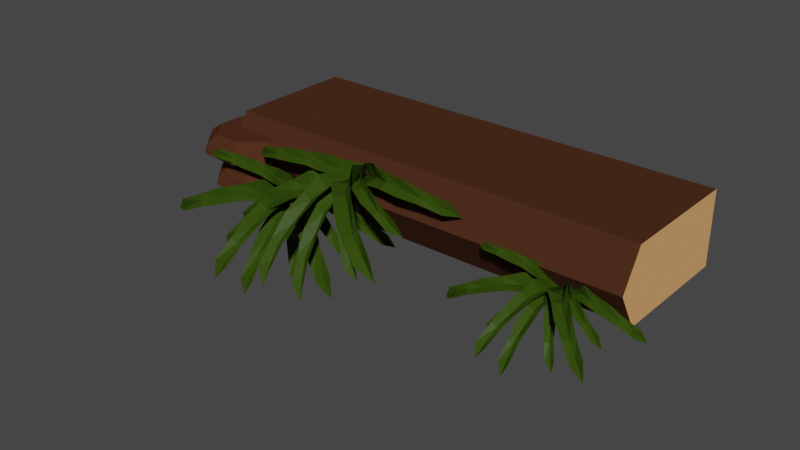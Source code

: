 # Source: Platform5.blend  (saved by Blender 2.90.8; exported with 4.5.12 LTS)
import bpy
from mathutils import Matrix  # noqa: F401  (used for matrix-valued properties, if any)

bpy.ops.wm.read_factory_settings(use_empty=True)
scene = bpy.context.scene
scene.name = 'Scene'

# ---- collections
col_foreground = bpy.data.collections.new('Foreground'); scene.collection.children.link(col_foreground)

# ---- materials (node trees are filled in below, after node groups)
mat_holz = bpy.data.materials.new('Holz')
mat_holz.use_transparent_shadow = False
mat_holz_innen = bpy.data.materials.new('Holz_innen')
mat_holz_innen.use_transparent_shadow = False
mat_blatt = bpy.data.materials.new('Blatt')
mat_blatt.use_transparent_shadow = False
mat_pilz_1 = bpy.data.materials.new('Pilz_1')
mat_pilz_1.use_transparent_shadow = False
mat_pilz_2 = bpy.data.materials.new('Pilz_2')
mat_pilz_2.use_transparent_shadow = False

# ---- material node trees
mat_holz.use_nodes = True; mat_holz.node_tree.nodes.clear()
_N = mat_holz.node_tree.nodes; _L = mat_holz.node_tree.links
n0 = _N.new('ShaderNodeBsdfPrincipled'); n0.name = 'Principled BSDF'; n0.location = (10, 300)
n0.distribution = 'GGX'
n0.subsurface_method = 'BURLEY'
n0.inputs[0].default_value = (0.06681, 0.02622, 0.0128, 1.0)
n0.inputs[3].default_value = 1.45
n0.inputs[13].default_value = 0.0
n0.inputs[27].default_value = (0.0, 0.0, 0.0, 1.0)
n0.inputs[28].default_value = 1.0
n1 = _N.new('ShaderNodeOutputMaterial'); n1.name = 'Material Output'; n1.location = (300, 300)
_L.new(n0.outputs[0], n1.inputs[0])
n1.is_active_output = True
mat_holz_innen.use_nodes = True; mat_holz_innen.node_tree.nodes.clear()
_N = mat_holz_innen.node_tree.nodes; _L = mat_holz_innen.node_tree.links
n0 = _N.new('ShaderNodeBsdfPrincipled'); n0.name = 'Principled BSDF'; n0.location = (10, 300)
n0.distribution = 'GGX'
n0.subsurface_method = 'BURLEY'
n0.inputs[0].default_value = (0.8, 0.3947, 0.1615, 1.0)
n0.inputs[3].default_value = 1.45
n0.inputs[13].default_value = 0.0
n0.inputs[27].default_value = (0.0, 0.0, 0.0, 1.0)
n0.inputs[28].default_value = 1.0
n1 = _N.new('ShaderNodeOutputMaterial'); n1.name = 'Material Output'; n1.location = (300, 300)
_L.new(n0.outputs[0], n1.inputs[0])
n1.is_active_output = True
mat_blatt.use_nodes = True; mat_blatt.node_tree.nodes.clear()
_N = mat_blatt.node_tree.nodes; _L = mat_blatt.node_tree.links
n0 = _N.new('ShaderNodeBsdfPrincipled'); n0.name = 'Principled BSDF'; n0.location = (10, 300)
n0.distribution = 'GGX'
n0.subsurface_method = 'BURLEY'
n0.inputs[0].default_value = (0.0313, 0.06372, 0.00307, 1.0)
n0.inputs[3].default_value = 1.45
n0.inputs[13].default_value = 0.105
n0.inputs[27].default_value = (0.0, 0.0, 0.0, 1.0)
n0.inputs[28].default_value = 1.0
n1 = _N.new('ShaderNodeOutputMaterial'); n1.name = 'Material Output'; n1.location = (300, 300)
_L.new(n0.outputs[0], n1.inputs[0])
n1.is_active_output = True
mat_pilz_1.use_nodes = True; mat_pilz_1.node_tree.nodes.clear()
_N = mat_pilz_1.node_tree.nodes; _L = mat_pilz_1.node_tree.links
n0 = _N.new('ShaderNodeBsdfPrincipled'); n0.name = 'Principled BSDF'; n0.location = (10, 300)
n0.distribution = 'GGX'
n0.subsurface_method = 'BURLEY'
n0.inputs[0].default_value = (0.0716, 0.026, 0.01266, 1.0)
n0.inputs[3].default_value = 1.45
n0.inputs[13].default_value = 0.0
n0.inputs[27].default_value = (0.0, 0.0, 0.0, 1.0)
n0.inputs[28].default_value = 1.0
n1 = _N.new('ShaderNodeOutputMaterial'); n1.name = 'Material Output'; n1.location = (300, 300)
_L.new(n0.outputs[0], n1.inputs[0])
n1.is_active_output = True
mat_pilz_2.use_nodes = True; mat_pilz_2.node_tree.nodes.clear()
_N = mat_pilz_2.node_tree.nodes; _L = mat_pilz_2.node_tree.links
n0 = _N.new('ShaderNodeBsdfPrincipled'); n0.name = 'Principled BSDF'; n0.location = (10, 300)
n0.distribution = 'GGX'
n0.subsurface_method = 'BURLEY'
n0.inputs[0].default_value = (1.0, 0.7273, 0.4381, 1.0)
n0.inputs[3].default_value = 1.45
n0.inputs[13].default_value = 0.0
n0.inputs[27].default_value = (0.0, 0.0, 0.0, 1.0)
n0.inputs[28].default_value = 1.0
n1 = _N.new('ShaderNodeOutputMaterial'); n1.name = 'Material Output'; n1.location = (300, 300)
_L.new(n0.outputs[0], n1.inputs[0])
n1.is_active_output = True

# ---- world
world_world = bpy.data.worlds.new('World'); scene.world = world_world
world_world.use_nodes = True; world_world.node_tree.nodes.clear()
_N = world_world.node_tree.nodes; _L = world_world.node_tree.links
n0 = _N.new('ShaderNodeOutputWorld'); n0.name = 'World Output'; n0.location = (300, 300)
n1 = _N.new('ShaderNodeBackground'); n1.name = 'Background'; n1.location = (10, 300)
n1.inputs[0].default_value = (0.05088, 0.05088, 0.05088, 1.0)
_L.new(n1.outputs[0], n0.inputs[0])
n0.is_active_output = True
world_world.color = (0.05088, 0.05088, 0.05088)
world_world.use_sun_shadow = False
world_world.sun_shadow_jitter_overblur = 0.0

# ---- meshes
me_cylinder = bpy.data.meshes.new('Cylinder')
me_cylinder.from_pydata([(0.866, 2.5, -3.8), (0.866, 2.5, 3.8), (0.866, -0.5, -3.8), (0.866, -0.5, 3.8), (-2.988e-07, -1.0, -3.8), (1.24e-07, -1.0, 3.8), (-0.866, -0.5, -3.8), (-0.866, -0.5, 3.8), (-0.866, 2.5, -3.8), (-0.866, 2.5, 3.8)], [], [(8, 9, 1, 0), (0, 1, 3, 2), (2, 3, 5, 4), (4, 5, 7, 6), (3, 1, 9, 7, 5), (6, 7, 9, 8), (8, 0, 2, 4, 6)])
me_cylinder.polygons.foreach_set('material_index', [0, 0, 0, 0, 1, 0, 1])
_uv = me_cylinder.uv_layers.new(name='UVMap')
_uv.uv.foreach_set('vector', [0.1667, 0.5, 0.1667, 1.0, 0.8333, 1.0, 0.8333, 0.5, 0.8333, 0.5, 0.8333, 1.0, 0.6667, 1.0, 0.6667, 0.5, 0.6667, 0.5, 0.6667, 1.0, 0.5, 1.0, 0.5, 0.5, 0.5, 0.5, 0.5, 1.0, 0.3333, 1.0, 0.3333, 0.5, 0.6667, 1.0, 0.8333, 1.0, 0.1667, 1.0, 0.3333, 1.0, 0.5, 1.0, 0.3333, 0.5, 0.3333, 1.0, 0.1667, 1.0, 0.1667, 0.5, 0.1667, 0.5, 0.8333, 0.5, 0.6667, 0.5, 0.5, 0.5, 0.3333, 0.5])
me_cylinder.materials.append(mat_holz)
me_cylinder.materials.append(mat_holz_innen)
me_cylinder.use_remesh_fix_poles = True
me_cylinder.use_remesh_preserve_attributes = False
me_cylinder.use_mirror_vertex_groups = False
me_cylinder.update()
me_plane_006 = bpy.data.meshes.new('Plane.006')
me_plane_006.from_pydata([(0.1213, 0.01545, -0.07222), (-0.1065, 0.01055, -0.06981), (0.03804, 1.148, 0.5751), (0.04946, 1.015, 0.3608), (0.08008, 0.8619, 0.1691), (0.08811, 0.6835, 0.03349), (0.1317, 0.5176, -0.08118), (0.1249, 0.2739, -0.06064), (-0.08589, 0.2664, -0.0632), (-0.09138, 0.5064, -0.08611), (-0.08026, 0.676, 0.02884), (-0.0955, 0.8554, 0.1626), (-0.08597, 1.013, 0.3539), (-0.09547, 1.147, 0.568), (0.006988, 0.0009972, 0.001409), (-0.04006, 1.146, 0.7539), (0.01866, 0.2559, 0.007454), (0.0181, 0.4815, 0.02742), (0.002979, 0.6647, 0.0786), (-0.009346, 0.8328, 0.2351), (-0.01899, 0.9944, 0.3793), (-0.02677, 1.07, 0.5401), (0.06058, -0.05188, -0.1441), (-0.1325, 0.06724, 0.00362), (0.93, 1.207, 0.1197), (0.7295, 1.055, -0.04285), (0.553, 0.8708, -0.1889), (0.3875, 0.6742, -0.2589), (0.2723, 0.4719, -0.3361), (0.1798, 0.2192, -0.2266), (-0.003521, 0.3261, -0.09334), (0.0754, 0.5816, -0.196), (0.2386, 0.7579, -0.1544), (0.3971, 0.9594, -0.08196), (0.6091, 1.126, 0.03692), (0.8117, 1.279, 0.1974), (0.01101, -0.002632, 0.002512), (0.9923, 1.253, 0.3382), (0.1316, 0.2602, -0.08899), (0.2396, 0.499, -0.1493), (0.3402, 0.702, -0.156), (0.5129, 0.8907, -0.05994), (0.6763, 1.071, 0.02515), (0.8172, 1.159, 0.1552), (0.07078, 0.0355, -0.1248), (-0.1018, 0.07819, -0.05486), (0.4544, 0.883, 0.4542), (0.3723, 0.8003, 0.2776), (0.3062, 0.6944, 0.1121), (0.2326, 0.566, -0.003897), (0.1946, 0.4378, -0.1136), (0.1377, 0.2409, -0.1059), (-0.024, 0.2787, -0.04502), (0.02214, 0.4754, -0.05109), (0.1024, 0.5953, 0.04264), (0.1702, 0.7261, 0.1594), (0.2676, 0.8273, 0.3128), (0.3514, 0.911, 0.4887), (0.001415, 0.0384, -0.03363), (0.4445, 0.8757, 0.6174), (0.07206, 0.2401, -0.02158), (0.1304, 0.4189, 0.003773), (0.1764, 0.5629, 0.0561), (0.2501, 0.6813, 0.1893), (0.3208, 0.7954, 0.3118), (0.3772, 0.8378, 0.443), (0.1349, 0.0092, -0.08487), (-0.1059, -0.02758, -0.1177), (-0.1993, 1.29, 0.4002), (-0.1338, 1.12, 0.1977), (-0.04969, 0.9348, 0.02538), (0.003515, 0.7275, -0.08727), (0.08915, 0.5415, -0.1743), (0.1067, 0.2852, -0.1141), (-0.1149, 0.2474, -0.149), (-0.1445, 0.4977, -0.2131), (-0.1728, 0.6953, -0.1177), (-0.2334, 0.9023, -0.008285), (-0.2755, 1.098, 0.1693), (-0.3391, 1.27, 0.3717), (0.002632, -0.01166, -0.02305), (-0.3133, 1.302, 0.5767), (-0.01568, 0.261, -0.05626), (-0.04599, 0.5028, -0.07196), (-0.0923, 0.702, -0.05016), (-0.1526, 0.9008, 0.08555), (-0.2071, 1.091, 0.2098), (-0.2525, 1.193, 0.3658), (0.1216, 0.06452, -0.07151), (-0.03014, 0.004968, -0.1577), (-0.5201, 0.6156, 0.5635), (-0.4065, 0.5977, 0.3948), (-0.2787, 0.5627, 0.2448), (-0.172, 0.4858, 0.1197), (-0.05158, 0.4193, 0.02505), (0.02696, 0.2413, -0.01135), (-0.1111, 0.1858, -0.095), (-0.1959, 0.359, -0.06561), (-0.281, 0.4413, 0.05085), (-0.3924, 0.5177, 0.1721), (-0.4947, 0.5656, 0.338), (-0.6076, 0.5852, 0.5077), (0.03035, 0.002075, -0.06744), (-0.6199, 0.5356, 0.6561), (-0.05613, 0.1802, -0.008704), (-0.1439, 0.3303, 0.04914), (-0.2344, 0.437, 0.1145), (-0.3459, 0.4986, 0.2503), (-0.4499, 0.5604, 0.3773), (-0.5257, 0.5571, 0.4994), (0.104, 0.1225, 0.003615), (-0.01199, -0.001914, -0.1689), (-1.138, 0.6136, 0.3864), (-0.9134, 0.6284, 0.2408), (-0.6763, 0.6258, 0.127), (-0.4643, 0.5631, 0.03807), (-0.2548, 0.5178, -0.008615), (-0.09073, 0.3167, 0.007949), (-0.1932, 0.2018, -0.1551), (-0.3595, 0.3949, -0.1827), (-0.5435, 0.4715, -0.09404), (-0.759, 0.5321, -0.01199), (-0.9782, 0.5592, 0.1321), (-1.203, 0.5469, 0.279), (0.01363, 0.01349, -0.02923), (-1.279, 0.4789, 0.4585), (-0.1712, 0.2121, -0.02273), (-0.3486, 0.3746, -0.01454), (-0.5201, 0.4807, 0.006669), (-0.7387, 0.5225, 0.1081), (-0.9441, 0.5669, 0.2026), (-1.094, 0.5376, 0.3131), (0.03825, 0.1579, -0.02047), (0.03518, 0.04499, -0.1553), (-0.899, 0.4212, -0.2859), (-0.7056, 0.4421, -0.2969), (-0.5156, 0.4541, -0.2817), (-0.3478, 0.4225, -0.2534), (-0.198, 0.4063, -0.2017), (-0.09313, 0.279, -0.1098), (-0.09166, 0.1749, -0.235), (-0.1935, 0.2954, -0.3337), (-0.3443, 0.3396, -0.3536), (-0.5116, 0.3688, -0.3872), (-0.7028, 0.3784, -0.3799), (-0.8968, 0.3593, -0.3684), (-0.00119, 0.06889, -0.06118), (-1.007, 0.317, -0.2767), (-0.1274, 0.1942, -0.1461), (-0.2481, 0.2944, -0.2232), (-0.3674, 0.3559, -0.2837), (-0.543, 0.3728, -0.3043), (-0.7079, 0.3924, -0.3247), (-0.8413, 0.3654, -0.3071), (-0.02298, 0.002885, -0.1454), (-0.06464, 0.1281, 0.02252), (1.153, 0.3181, -0.01046), (0.9379, 0.3524, -0.1023), (0.7236, 0.353, -0.1909), (0.5186, 0.3237, -0.2266), (0.3406, 0.2701, -0.2799), (0.1729, 0.1329, -0.2046), (0.1295, 0.2498, -0.0511), (0.291, 0.3931, -0.1178), (0.4814, 0.4176, -0.105), (0.6848, 0.4524, -0.0653), (0.909, 0.4315, -0.007118), (1.126, 0.3972, 0.08279), (-0.01201, 0.02158, -0.0191), (1.239, 0.2682, 0.1433), (0.1796, 0.1481, -0.08629), (0.3555, 0.2586, -0.1299), (0.5154, 0.3384, -0.1358), (0.7239, 0.3537, -0.08315), (0.9212, 0.3704, -0.03751), (1.065, 0.3312, 0.03675), (0.02576, 0.02783, -0.1562), (-0.07247, 0.1237, -0.02913), (0.8398, 0.6963, 0.04807), (0.6693, 0.6438, -0.05718), (0.5104, 0.5648, -0.1559), (0.3616, 0.4682, -0.2048), (0.2448, 0.3603, -0.2634), (0.1467, 0.1966, -0.2011), (0.05185, 0.2843, -0.08566), (0.1419, 0.4513, -0.142), (0.2838, 0.5377, -0.1139), (0.4289, 0.6385, -0.06225), (0.6067, 0.7028, 0.01342), (0.7787, 0.7557, 0.1172), (0.01089, 0.05403, -0.0481), (0.9036, 0.6949, 0.195), (0.1307, 0.218, -0.09988), (0.24, 0.3651, -0.1312), (0.3416, 0.4842, -0.1284), (0.4956, 0.5718, -0.06297), (0.6411, 0.6562, -0.004945), (0.7587, 0.6791, 0.07827)], [], [(15, 21, 13), (14, 1, 8, 16), (16, 8, 9, 17), (17, 9, 10, 18), (18, 10, 11, 19), (19, 11, 12, 20), (20, 12, 13, 21), (3, 20, 21, 2), (4, 19, 20, 3), (5, 18, 19, 4), (6, 17, 18, 5), (7, 16, 17, 6), (0, 14, 16, 7), (2, 21, 15), (37, 43, 35), (36, 23, 30, 38), (38, 30, 31, 39), (39, 31, 32, 40), (40, 32, 33, 41), (41, 33, 34, 42), (42, 34, 35, 43), (25, 42, 43, 24), (26, 41, 42, 25), (27, 40, 41, 26), (28, 39, 40, 27), (29, 38, 39, 28), (22, 36, 38, 29), (24, 43, 37), (59, 65, 57), (58, 45, 52, 60), (60, 52, 53, 61), (61, 53, 54, 62), (62, 54, 55, 63), (63, 55, 56, 64), (64, 56, 57, 65), (47, 64, 65, 46), (48, 63, 64, 47), (49, 62, 63, 48), (50, 61, 62, 49), (51, 60, 61, 50), (44, 58, 60, 51), (46, 65, 59), (81, 87, 79), (80, 67, 74, 82), (82, 74, 75, 83), (83, 75, 76, 84), (84, 76, 77, 85), (85, 77, 78, 86), (86, 78, 79, 87), (69, 86, 87, 68), (70, 85, 86, 69), (71, 84, 85, 70), (72, 83, 84, 71), (73, 82, 83, 72), (66, 80, 82, 73), (68, 87, 81), (103, 109, 101), (102, 89, 96, 104), (104, 96, 97, 105), (105, 97, 98, 106), (106, 98, 99, 107), (107, 99, 100, 108), (108, 100, 101, 109), (91, 108, 109, 90), (92, 107, 108, 91), (93, 106, 107, 92), (94, 105, 106, 93), (95, 104, 105, 94), (88, 102, 104, 95), (90, 109, 103), (125, 131, 123), (124, 111, 118, 126), (126, 118, 119, 127), (127, 119, 120, 128), (128, 120, 121, 129), (129, 121, 122, 130), (130, 122, 123, 131), (113, 130, 131, 112), (114, 129, 130, 113), (115, 128, 129, 114), (116, 127, 128, 115), (117, 126, 127, 116), (110, 124, 126, 117), (112, 131, 125), (147, 153, 145), (146, 133, 140, 148), (148, 140, 141, 149), (149, 141, 142, 150), (150, 142, 143, 151), (151, 143, 144, 152), (152, 144, 145, 153), (135, 152, 153, 134), (136, 151, 152, 135), (137, 150, 151, 136), (138, 149, 150, 137), (139, 148, 149, 138), (132, 146, 148, 139), (134, 153, 147), (169, 175, 167), (168, 155, 162, 170), (170, 162, 163, 171), (171, 163, 164, 172), (172, 164, 165, 173), (173, 165, 166, 174), (174, 166, 167, 175), (157, 174, 175, 156), (158, 173, 174, 157), (159, 172, 173, 158), (160, 171, 172, 159), (161, 170, 171, 160), (154, 168, 170, 161), (156, 175, 169), (191, 197, 189), (190, 177, 184, 192), (192, 184, 185, 193), (193, 185, 186, 194), (194, 186, 187, 195), (195, 187, 188, 196), (196, 188, 189, 197), (179, 196, 197, 178), (180, 195, 196, 179), (181, 194, 195, 180), (182, 193, 194, 181), (183, 192, 193, 182), (176, 190, 192, 183), (178, 197, 191)])
_uv = me_plane_006.uv_layers.new(name='UVMap')
_uv.uv.foreach_set('vector', [0.0, 0.0, 0.5, 0.8571, 1.0, 0.8571, 0.5, 0.0, 1.0, 0.0, 1.0, 0.1429, 0.5, 0.1429, 0.5, 0.1429, 1.0, 0.1429, 1.0, 0.2857, 0.5, 0.2857, 0.5, 0.2857, 1.0, 0.2857, 1.0, 0.4286, 0.5, 0.4286, 0.5, 0.4286, 1.0, 0.4286, 1.0, 0.5714, 0.5, 0.5714, 0.5, 0.5714, 1.0, 0.5714, 1.0, 0.7143, 0.5, 0.7143, 0.5, 0.7143, 1.0, 0.7143, 1.0, 0.8571, 0.5, 0.8571, 0.0, 0.7143, 0.5, 0.7143, 0.5, 0.8571, 0.0, 0.8571, 0.0, 0.5714, 0.5, 0.5714, 0.5, 0.7143, 0.0, 0.7143, 0.0, 0.4286, 0.5, 0.4286, 0.5, 0.5714, 0.0, 0.5714, 0.0, 0.2857, 0.5, 0.2857, 0.5, 0.4286, 0.0, 0.4286, 0.0, 0.1429, 0.5, 0.1429, 0.5, 0.2857, 0.0, 0.2857, 0.0, 0.0, 0.5, 0.0, 0.5, 0.1429, 0.0, 0.1429, 0.0, 0.8571, 0.5, 0.8571, 0.0, 0.0, 0.0, 0.0, 0.5, 0.8571, 1.0, 0.8571, 0.5, 0.0, 1.0, 0.0, 1.0, 0.1429, 0.5, 0.1429, 0.5, 0.1429, 1.0, 0.1429, 1.0, 0.2857, 0.5, 0.2857, 0.5, 0.2857, 1.0, 0.2857, 1.0, 0.4286, 0.5, 0.4286, 0.5, 0.4286, 1.0, 0.4286, 1.0, 0.5714, 0.5, 0.5714, 0.5, 0.5714, 1.0, 0.5714, 1.0, 0.7143, 0.5, 0.7143, 0.5, 0.7143, 1.0, 0.7143, 1.0, 0.8571, 0.5, 0.8571, 0.0, 0.7143, 0.5, 0.7143, 0.5, 0.8571, 0.0, 0.8571, 0.0, 0.5714, 0.5, 0.5714, 0.5, 0.7143, 0.0, 0.7143, 0.0, 0.4286, 0.5, 0.4286, 0.5, 0.5714, 0.0, 0.5714, 0.0, 0.2857, 0.5, 0.2857, 0.5, 0.4286, 0.0, 0.4286, 0.0, 0.1429, 0.5, 0.1429, 0.5, 0.2857, 0.0, 0.2857, 0.0, 0.0, 0.5, 0.0, 0.5, 0.1429, 0.0, 0.1429, 0.0, 0.8571, 0.5, 0.8571, 0.0, 0.0, 0.0, 0.0, 0.5, 0.8571, 1.0, 0.8571, 0.5, 0.0, 1.0, 0.0, 1.0, 0.1429, 0.5, 0.1429, 0.5, 0.1429, 1.0, 0.1429, 1.0, 0.2857, 0.5, 0.2857, 0.5, 0.2857, 1.0, 0.2857, 1.0, 0.4286, 0.5, 0.4286, 0.5, 0.4286, 1.0, 0.4286, 1.0, 0.5714, 0.5, 0.5714, 0.5, 0.5714, 1.0, 0.5714, 1.0, 0.7143, 0.5, 0.7143, 0.5, 0.7143, 1.0, 0.7143, 1.0, 0.8571, 0.5, 0.8571, 0.0, 0.7143, 0.5, 0.7143, 0.5, 0.8571, 0.0, 0.8571, 0.0, 0.5714, 0.5, 0.5714, 0.5, 0.7143, 0.0, 0.7143, 0.0, 0.4286, 0.5, 0.4286, 0.5, 0.5714, 0.0, 0.5714, 0.0, 0.2857, 0.5, 0.2857, 0.5, 0.4286, 0.0, 0.4286, 0.0, 0.1429, 0.5, 0.1429, 0.5, 0.2857, 0.0, 0.2857, 0.0, 0.0, 0.5, 0.0, 0.5, 0.1429, 0.0, 0.1429, 0.0, 0.8571, 0.5, 0.8571, 0.0, 0.0, 0.0, 0.0, 0.5, 0.8571, 1.0, 0.8571, 0.5, 0.0, 1.0, 0.0, 1.0, 0.1429, 0.5, 0.1429, 0.5, 0.1429, 1.0, 0.1429, 1.0, 0.2857, 0.5, 0.2857, 0.5, 0.2857, 1.0, 0.2857, 1.0, 0.4286, 0.5, 0.4286, 0.5, 0.4286, 1.0, 0.4286, 1.0, 0.5714, 0.5, 0.5714, 0.5, 0.5714, 1.0, 0.5714, 1.0, 0.7143, 0.5, 0.7143, 0.5, 0.7143, 1.0, 0.7143, 1.0, 0.8571, 0.5, 0.8571, 0.0, 0.7143, 0.5, 0.7143, 0.5, 0.8571, 0.0, 0.8571, 0.0, 0.5714, 0.5, 0.5714, 0.5, 0.7143, 0.0, 0.7143, 0.0, 0.4286, 0.5, 0.4286, 0.5, 0.5714, 0.0, 0.5714, 0.0, 0.2857, 0.5, 0.2857, 0.5, 0.4286, 0.0, 0.4286, 0.0, 0.1429, 0.5, 0.1429, 0.5, 0.2857, 0.0, 0.2857, 0.0, 0.0, 0.5, 0.0, 0.5, 0.1429, 0.0, 0.1429, 0.0, 0.8571, 0.5, 0.8571, 0.0, 0.0, 0.0, 0.0, 0.5, 0.8571, 1.0, 0.8571, 0.5, 0.0, 1.0, 0.0, 1.0, 0.1429, 0.5, 0.1429, 0.5, 0.1429, 1.0, 0.1429, 1.0, 0.2857, 0.5, 0.2857, 0.5, 0.2857, 1.0, 0.2857, 1.0, 0.4286, 0.5, 0.4286, 0.5, 0.4286, 1.0, 0.4286, 1.0, 0.5714, 0.5, 0.5714, 0.5, 0.5714, 1.0, 0.5714, 1.0, 0.7143, 0.5, 0.7143, 0.5, 0.7143, 1.0, 0.7143, 1.0, 0.8571, 0.5, 0.8571, 0.0, 0.7143, 0.5, 0.7143, 0.5, 0.8571, 0.0, 0.8571, 0.0, 0.5714, 0.5, 0.5714, 0.5, 0.7143, 0.0, 0.7143, 0.0, 0.4286, 0.5, 0.4286, 0.5, 0.5714, 0.0, 0.5714, 0.0, 0.2857, 0.5, 0.2857, 0.5, 0.4286, 0.0, 0.4286, 0.0, 0.1429, 0.5, 0.1429, 0.5, 0.2857, 0.0, 0.2857, 0.0, 0.0, 0.5, 0.0, 0.5, 0.1429, 0.0, 0.1429, 0.0, 0.8571, 0.5, 0.8571, 0.0, 0.0, 0.0, 0.0, 0.5, 0.8571, 1.0, 0.8571, 0.5, 0.0, 1.0, 0.0, 1.0, 0.1429, 0.5, 0.1429, 0.5, 0.1429, 1.0, 0.1429, 1.0, 0.2857, 0.5, 0.2857, 0.5, 0.2857, 1.0, 0.2857, 1.0, 0.4286, 0.5, 0.4286, 0.5, 0.4286, 1.0, 0.4286, 1.0, 0.5714, 0.5, 0.5714, 0.5, 0.5714, 1.0, 0.5714, 1.0, 0.7143, 0.5, 0.7143, 0.5, 0.7143, 1.0, 0.7143, 1.0, 0.8571, 0.5, 0.8571, 0.0, 0.7143, 0.5, 0.7143, 0.5, 0.8571, 0.0, 0.8571, 0.0, 0.5714, 0.5, 0.5714, 0.5, 0.7143, 0.0, 0.7143, 0.0, 0.4286, 0.5, 0.4286, 0.5, 0.5714, 0.0, 0.5714, 0.0, 0.2857, 0.5, 0.2857, 0.5, 0.4286, 0.0, 0.4286, 0.0, 0.1429, 0.5, 0.1429, 0.5, 0.2857, 0.0, 0.2857, 0.0, 0.0, 0.5, 0.0, 0.5, 0.1429, 0.0, 0.1429, 0.0, 0.8571, 0.5, 0.8571, 0.0, 0.0, 0.0, 0.0, 0.5, 0.8571, 1.0, 0.8571, 0.5, 0.0, 1.0, 0.0, 1.0, 0.1429, 0.5, 0.1429, 0.5, 0.1429, 1.0, 0.1429, 1.0, 0.2857, 0.5, 0.2857, 0.5, 0.2857, 1.0, 0.2857, 1.0, 0.4286, 0.5, 0.4286, 0.5, 0.4286, 1.0, 0.4286, 1.0, 0.5714, 0.5, 0.5714, 0.5, 0.5714, 1.0, 0.5714, 1.0, 0.7143, 0.5, 0.7143, 0.5, 0.7143, 1.0, 0.7143, 1.0, 0.8571, 0.5, 0.8571, 0.0, 0.7143, 0.5, 0.7143, 0.5, 0.8571, 0.0, 0.8571, 0.0, 0.5714, 0.5, 0.5714, 0.5, 0.7143, 0.0, 0.7143, 0.0, 0.4286, 0.5, 0.4286, 0.5, 0.5714, 0.0, 0.5714, 0.0, 0.2857, 0.5, 0.2857, 0.5, 0.4286, 0.0, 0.4286, 0.0, 0.1429, 0.5, 0.1429, 0.5, 0.2857, 0.0, 0.2857, 0.0, 0.0, 0.5, 0.0, 0.5, 0.1429, 0.0, 0.1429, 0.0, 0.8571, 0.5, 0.8571, 0.0, 0.0, 0.0, 0.0, 0.5, 0.8571, 1.0, 0.8571, 0.5, 0.0, 1.0, 0.0, 1.0, 0.1429, 0.5, 0.1429, 0.5, 0.1429, 1.0, 0.1429, 1.0, 0.2857, 0.5, 0.2857, 0.5, 0.2857, 1.0, 0.2857, 1.0, 0.4286, 0.5, 0.4286, 0.5, 0.4286, 1.0, 0.4286, 1.0, 0.5714, 0.5, 0.5714, 0.5, 0.5714, 1.0, 0.5714, 1.0, 0.7143, 0.5, 0.7143, 0.5, 0.7143, 1.0, 0.7143, 1.0, 0.8571, 0.5, 0.8571, 0.0, 0.7143, 0.5, 0.7143, 0.5, 0.8571, 0.0, 0.8571, 0.0, 0.5714, 0.5, 0.5714, 0.5, 0.7143, 0.0, 0.7143, 0.0, 0.4286, 0.5, 0.4286, 0.5, 0.5714, 0.0, 0.5714, 0.0, 0.2857, 0.5, 0.2857, 0.5, 0.4286, 0.0, 0.4286, 0.0, 0.1429, 0.5, 0.1429, 0.5, 0.2857, 0.0, 0.2857, 0.0, 0.0, 0.5, 0.0, 0.5, 0.1429, 0.0, 0.1429, 0.0, 0.8571, 0.5, 0.8571, 0.0, 0.0, 0.0, 0.0, 0.5, 0.8571, 1.0, 0.8571, 0.5, 0.0, 1.0, 0.0, 1.0, 0.1429, 0.5, 0.1429, 0.5, 0.1429, 1.0, 0.1429, 1.0, 0.2857, 0.5, 0.2857, 0.5, 0.2857, 1.0, 0.2857, 1.0, 0.4286, 0.5, 0.4286, 0.5, 0.4286, 1.0, 0.4286, 1.0, 0.5714, 0.5, 0.5714, 0.5, 0.5714, 1.0, 0.5714, 1.0, 0.7143, 0.5, 0.7143, 0.5, 0.7143, 1.0, 0.7143, 1.0, 0.8571, 0.5, 0.8571, 0.0, 0.7143, 0.5, 0.7143, 0.5, 0.8571, 0.0, 0.8571, 0.0, 0.5714, 0.5, 0.5714, 0.5, 0.7143, 0.0, 0.7143, 0.0, 0.4286, 0.5, 0.4286, 0.5, 0.5714, 0.0, 0.5714, 0.0, 0.2857, 0.5, 0.2857, 0.5, 0.4286, 0.0, 0.4286, 0.0, 0.1429, 0.5, 0.1429, 0.5, 0.2857, 0.0, 0.2857, 0.0, 0.0, 0.5, 0.0, 0.5, 0.1429, 0.0, 0.1429, 0.0, 0.8571, 0.5, 0.8571, 0.0, 0.0])
me_plane_006.materials.append(mat_blatt)
me_plane_006.use_remesh_fix_poles = True
me_plane_006.use_remesh_preserve_attributes = False
me_plane_006.use_mirror_vertex_groups = False
me_plane_006.update()
me_plane_007 = bpy.data.meshes.new('Plane.007')
me_plane_007.from_pydata([(0.1213, 0.01545, -0.07222), (-0.1065, 0.01055, -0.06981), (0.03804, 1.148, 0.5751), (0.04946, 1.015, 0.3608), (0.08008, 0.8619, 0.1691), (0.08811, 0.6835, 0.03349), (0.1317, 0.5176, -0.08118), (0.1249, 0.2739, -0.06064), (-0.08589, 0.2664, -0.0632), (-0.09138, 0.5064, -0.08611), (-0.08026, 0.676, 0.02884), (-0.0955, 0.8554, 0.1626), (-0.08597, 1.013, 0.3539), (-0.09547, 1.147, 0.568), (0.006988, 0.0009972, 0.001409), (-0.04006, 1.146, 0.7539), (0.01866, 0.2559, 0.007454), (0.0181, 0.4815, 0.02742), (0.002979, 0.6647, 0.0786), (-0.009346, 0.8328, 0.2351), (-0.01899, 0.9944, 0.3793), (-0.02677, 1.07, 0.5401), (0.06058, -0.05188, -0.1441), (-0.1325, 0.06724, 0.00362), (0.93, 1.207, 0.1197), (0.7295, 1.055, -0.04285), (0.553, 0.8708, -0.1889), (0.3875, 0.6742, -0.2589), (0.2723, 0.4719, -0.3361), (0.1798, 0.2192, -0.2266), (-0.003521, 0.3261, -0.09334), (0.0754, 0.5816, -0.196), (0.2386, 0.7579, -0.1544), (0.3971, 0.9594, -0.08196), (0.6091, 1.126, 0.03692), (0.8117, 1.279, 0.1974), (0.01101, -0.002632, 0.002512), (0.9923, 1.253, 0.3382), (0.1316, 0.2602, -0.08899), (0.2396, 0.499, -0.1493), (0.3402, 0.702, -0.156), (0.5129, 0.8907, -0.05994), (0.6763, 1.071, 0.02515), (0.8172, 1.159, 0.1552), (0.07078, 0.0355, -0.1248), (-0.1018, 0.07819, -0.05486), (0.4544, 0.883, 0.4542), (0.3723, 0.8003, 0.2776), (0.3062, 0.6944, 0.1121), (0.2326, 0.566, -0.003897), (0.1946, 0.4378, -0.1136), (0.1377, 0.2409, -0.1059), (-0.024, 0.2787, -0.04502), (0.02214, 0.4754, -0.05109), (0.1024, 0.5953, 0.04264), (0.1702, 0.7261, 0.1594), (0.2676, 0.8273, 0.3128), (0.3514, 0.911, 0.4887), (0.001415, 0.0384, -0.03363), (0.4445, 0.8757, 0.6174), (0.07206, 0.2401, -0.02158), (0.1304, 0.4189, 0.003773), (0.1764, 0.5629, 0.0561), (0.2501, 0.6813, 0.1893), (0.3208, 0.7954, 0.3118), (0.3772, 0.8378, 0.443), (0.1349, 0.0092, -0.08487), (-0.1059, -0.02758, -0.1177), (-0.1993, 1.29, 0.4002), (-0.1338, 1.12, 0.1977), (-0.04969, 0.9348, 0.02538), (0.003515, 0.7275, -0.08727), (0.08915, 0.5415, -0.1743), (0.1067, 0.2852, -0.1141), (-0.1149, 0.2474, -0.149), (-0.1445, 0.4977, -0.2131), (-0.1728, 0.6953, -0.1177), (-0.2334, 0.9023, -0.008285), (-0.2755, 1.098, 0.1693), (-0.3391, 1.27, 0.3717), (0.002632, -0.01166, -0.02305), (-0.3133, 1.302, 0.5767), (-0.01568, 0.261, -0.05626), (-0.04599, 0.5028, -0.07196), (-0.0923, 0.702, -0.05016), (-0.1526, 0.9008, 0.08555), (-0.2071, 1.091, 0.2098), (-0.2525, 1.193, 0.3658), (0.1216, 0.06452, -0.07151), (-0.03014, 0.004968, -0.1577), (-0.5201, 0.6156, 0.5635), (-0.4065, 0.5977, 0.3948), (-0.2787, 0.5627, 0.2448), (-0.172, 0.4858, 0.1197), (-0.05158, 0.4193, 0.02505), (0.02696, 0.2413, -0.01135), (-0.1111, 0.1858, -0.095), (-0.1959, 0.359, -0.06561), (-0.281, 0.4413, 0.05085), (-0.3924, 0.5177, 0.1721), (-0.4947, 0.5656, 0.338), (-0.6076, 0.5852, 0.5077), (0.03035, 0.002075, -0.06744), (-0.6199, 0.5356, 0.6561), (-0.05613, 0.1802, -0.008704), (-0.1439, 0.3303, 0.04914), (-0.2344, 0.437, 0.1145), (-0.3459, 0.4986, 0.2503), (-0.4499, 0.5604, 0.3773), (-0.5257, 0.5571, 0.4994), (0.104, 0.1225, 0.003615), (-0.01199, -0.001914, -0.1689), (-1.138, 0.6136, 0.3864), (-0.9134, 0.6284, 0.2408), (-0.6763, 0.6258, 0.127), (-0.4643, 0.5631, 0.03807), (-0.2548, 0.5178, -0.008615), (-0.09073, 0.3167, 0.007949), (-0.1932, 0.2018, -0.1551), (-0.3595, 0.3949, -0.1827), (-0.5435, 0.4715, -0.09404), (-0.759, 0.5321, -0.01199), (-0.9782, 0.5592, 0.1321), (-1.203, 0.5469, 0.279), (0.01363, 0.01349, -0.02923), (-1.279, 0.4789, 0.4585), (-0.1712, 0.2121, -0.02273), (-0.3486, 0.3746, -0.01454), (-0.5201, 0.4807, 0.006669), (-0.7387, 0.5225, 0.1081), (-0.9441, 0.5669, 0.2026), (-1.094, 0.5376, 0.3131), (0.03825, 0.1579, -0.02047), (0.03518, 0.04499, -0.1553), (-0.899, 0.4212, -0.2859), (-0.7056, 0.4421, -0.2969), (-0.5156, 0.4541, -0.2817), (-0.3478, 0.4225, -0.2534), (-0.198, 0.4063, -0.2017), (-0.09313, 0.279, -0.1098), (-0.09166, 0.1749, -0.235), (-0.1935, 0.2954, -0.3337), (-0.3443, 0.3396, -0.3536), (-0.5116, 0.3688, -0.3872), (-0.7028, 0.3784, -0.3799), (-0.8968, 0.3593, -0.3684), (-0.00119, 0.06889, -0.06118), (-1.007, 0.317, -0.2767), (-0.1274, 0.1942, -0.1461), (-0.2481, 0.2944, -0.2232), (-0.3674, 0.3559, -0.2837), (-0.543, 0.3728, -0.3043), (-0.7079, 0.3924, -0.3247), (-0.8413, 0.3654, -0.3071), (-0.02298, 0.002885, -0.1454), (-0.06464, 0.1281, 0.02252), (1.153, 0.3181, -0.01046), (0.9379, 0.3524, -0.1023), (0.7236, 0.353, -0.1909), (0.5186, 0.3237, -0.2266), (0.3406, 0.2701, -0.2799), (0.1729, 0.1329, -0.2046), (0.1295, 0.2498, -0.0511), (0.291, 0.3931, -0.1178), (0.4814, 0.4176, -0.105), (0.6848, 0.4524, -0.0653), (0.909, 0.4315, -0.007118), (1.126, 0.3972, 0.08279), (-0.01201, 0.02158, -0.0191), (1.239, 0.2682, 0.1433), (0.1796, 0.1481, -0.08629), (0.3555, 0.2586, -0.1299), (0.5154, 0.3384, -0.1358), (0.7239, 0.3537, -0.08315), (0.9212, 0.3704, -0.03751), (1.065, 0.3312, 0.03675), (0.02576, 0.02783, -0.1562), (-0.07247, 0.1237, -0.02913), (0.8398, 0.6963, 0.04807), (0.6693, 0.6438, -0.05718), (0.5104, 0.5648, -0.1559), (0.3616, 0.4682, -0.2048), (0.2448, 0.3603, -0.2634), (0.1467, 0.1966, -0.2011), (0.05185, 0.2843, -0.08566), (0.1419, 0.4513, -0.142), (0.2838, 0.5377, -0.1139), (0.4289, 0.6385, -0.06225), (0.6067, 0.7028, 0.01342), (0.7787, 0.7557, 0.1172), (0.01089, 0.05403, -0.0481), (0.9036, 0.6949, 0.195), (0.1307, 0.218, -0.09988), (0.24, 0.3651, -0.1312), (0.3416, 0.4842, -0.1284), (0.4956, 0.5718, -0.06297), (0.6411, 0.6562, -0.004945), (0.7587, 0.6791, 0.07827)], [], [(15, 21, 13), (14, 1, 8, 16), (16, 8, 9, 17), (17, 9, 10, 18), (18, 10, 11, 19), (19, 11, 12, 20), (20, 12, 13, 21), (3, 20, 21, 2), (4, 19, 20, 3), (5, 18, 19, 4), (6, 17, 18, 5), (7, 16, 17, 6), (0, 14, 16, 7), (2, 21, 15), (37, 43, 35), (36, 23, 30, 38), (38, 30, 31, 39), (39, 31, 32, 40), (40, 32, 33, 41), (41, 33, 34, 42), (42, 34, 35, 43), (25, 42, 43, 24), (26, 41, 42, 25), (27, 40, 41, 26), (28, 39, 40, 27), (29, 38, 39, 28), (22, 36, 38, 29), (24, 43, 37), (59, 65, 57), (58, 45, 52, 60), (60, 52, 53, 61), (61, 53, 54, 62), (62, 54, 55, 63), (63, 55, 56, 64), (64, 56, 57, 65), (47, 64, 65, 46), (48, 63, 64, 47), (49, 62, 63, 48), (50, 61, 62, 49), (51, 60, 61, 50), (44, 58, 60, 51), (46, 65, 59), (81, 87, 79), (80, 67, 74, 82), (82, 74, 75, 83), (83, 75, 76, 84), (84, 76, 77, 85), (85, 77, 78, 86), (86, 78, 79, 87), (69, 86, 87, 68), (70, 85, 86, 69), (71, 84, 85, 70), (72, 83, 84, 71), (73, 82, 83, 72), (66, 80, 82, 73), (68, 87, 81), (103, 109, 101), (102, 89, 96, 104), (104, 96, 97, 105), (105, 97, 98, 106), (106, 98, 99, 107), (107, 99, 100, 108), (108, 100, 101, 109), (91, 108, 109, 90), (92, 107, 108, 91), (93, 106, 107, 92), (94, 105, 106, 93), (95, 104, 105, 94), (88, 102, 104, 95), (90, 109, 103), (125, 131, 123), (124, 111, 118, 126), (126, 118, 119, 127), (127, 119, 120, 128), (128, 120, 121, 129), (129, 121, 122, 130), (130, 122, 123, 131), (113, 130, 131, 112), (114, 129, 130, 113), (115, 128, 129, 114), (116, 127, 128, 115), (117, 126, 127, 116), (110, 124, 126, 117), (112, 131, 125), (147, 153, 145), (146, 133, 140, 148), (148, 140, 141, 149), (149, 141, 142, 150), (150, 142, 143, 151), (151, 143, 144, 152), (152, 144, 145, 153), (135, 152, 153, 134), (136, 151, 152, 135), (137, 150, 151, 136), (138, 149, 150, 137), (139, 148, 149, 138), (132, 146, 148, 139), (134, 153, 147), (169, 175, 167), (168, 155, 162, 170), (170, 162, 163, 171), (171, 163, 164, 172), (172, 164, 165, 173), (173, 165, 166, 174), (174, 166, 167, 175), (157, 174, 175, 156), (158, 173, 174, 157), (159, 172, 173, 158), (160, 171, 172, 159), (161, 170, 171, 160), (154, 168, 170, 161), (156, 175, 169), (191, 197, 189), (190, 177, 184, 192), (192, 184, 185, 193), (193, 185, 186, 194), (194, 186, 187, 195), (195, 187, 188, 196), (196, 188, 189, 197), (179, 196, 197, 178), (180, 195, 196, 179), (181, 194, 195, 180), (182, 193, 194, 181), (183, 192, 193, 182), (176, 190, 192, 183), (178, 197, 191)])
_uv = me_plane_007.uv_layers.new(name='UVMap')
_uv.uv.foreach_set('vector', [0.0, 0.0, 0.5, 0.8571, 1.0, 0.8571, 0.5, 0.0, 1.0, 0.0, 1.0, 0.1429, 0.5, 0.1429, 0.5, 0.1429, 1.0, 0.1429, 1.0, 0.2857, 0.5, 0.2857, 0.5, 0.2857, 1.0, 0.2857, 1.0, 0.4286, 0.5, 0.4286, 0.5, 0.4286, 1.0, 0.4286, 1.0, 0.5714, 0.5, 0.5714, 0.5, 0.5714, 1.0, 0.5714, 1.0, 0.7143, 0.5, 0.7143, 0.5, 0.7143, 1.0, 0.7143, 1.0, 0.8571, 0.5, 0.8571, 0.0, 0.7143, 0.5, 0.7143, 0.5, 0.8571, 0.0, 0.8571, 0.0, 0.5714, 0.5, 0.5714, 0.5, 0.7143, 0.0, 0.7143, 0.0, 0.4286, 0.5, 0.4286, 0.5, 0.5714, 0.0, 0.5714, 0.0, 0.2857, 0.5, 0.2857, 0.5, 0.4286, 0.0, 0.4286, 0.0, 0.1429, 0.5, 0.1429, 0.5, 0.2857, 0.0, 0.2857, 0.0, 0.0, 0.5, 0.0, 0.5, 0.1429, 0.0, 0.1429, 0.0, 0.8571, 0.5, 0.8571, 0.0, 0.0, 0.0, 0.0, 0.5, 0.8571, 1.0, 0.8571, 0.5, 0.0, 1.0, 0.0, 1.0, 0.1429, 0.5, 0.1429, 0.5, 0.1429, 1.0, 0.1429, 1.0, 0.2857, 0.5, 0.2857, 0.5, 0.2857, 1.0, 0.2857, 1.0, 0.4286, 0.5, 0.4286, 0.5, 0.4286, 1.0, 0.4286, 1.0, 0.5714, 0.5, 0.5714, 0.5, 0.5714, 1.0, 0.5714, 1.0, 0.7143, 0.5, 0.7143, 0.5, 0.7143, 1.0, 0.7143, 1.0, 0.8571, 0.5, 0.8571, 0.0, 0.7143, 0.5, 0.7143, 0.5, 0.8571, 0.0, 0.8571, 0.0, 0.5714, 0.5, 0.5714, 0.5, 0.7143, 0.0, 0.7143, 0.0, 0.4286, 0.5, 0.4286, 0.5, 0.5714, 0.0, 0.5714, 0.0, 0.2857, 0.5, 0.2857, 0.5, 0.4286, 0.0, 0.4286, 0.0, 0.1429, 0.5, 0.1429, 0.5, 0.2857, 0.0, 0.2857, 0.0, 0.0, 0.5, 0.0, 0.5, 0.1429, 0.0, 0.1429, 0.0, 0.8571, 0.5, 0.8571, 0.0, 0.0, 0.0, 0.0, 0.5, 0.8571, 1.0, 0.8571, 0.5, 0.0, 1.0, 0.0, 1.0, 0.1429, 0.5, 0.1429, 0.5, 0.1429, 1.0, 0.1429, 1.0, 0.2857, 0.5, 0.2857, 0.5, 0.2857, 1.0, 0.2857, 1.0, 0.4286, 0.5, 0.4286, 0.5, 0.4286, 1.0, 0.4286, 1.0, 0.5714, 0.5, 0.5714, 0.5, 0.5714, 1.0, 0.5714, 1.0, 0.7143, 0.5, 0.7143, 0.5, 0.7143, 1.0, 0.7143, 1.0, 0.8571, 0.5, 0.8571, 0.0, 0.7143, 0.5, 0.7143, 0.5, 0.8571, 0.0, 0.8571, 0.0, 0.5714, 0.5, 0.5714, 0.5, 0.7143, 0.0, 0.7143, 0.0, 0.4286, 0.5, 0.4286, 0.5, 0.5714, 0.0, 0.5714, 0.0, 0.2857, 0.5, 0.2857, 0.5, 0.4286, 0.0, 0.4286, 0.0, 0.1429, 0.5, 0.1429, 0.5, 0.2857, 0.0, 0.2857, 0.0, 0.0, 0.5, 0.0, 0.5, 0.1429, 0.0, 0.1429, 0.0, 0.8571, 0.5, 0.8571, 0.0, 0.0, 0.0, 0.0, 0.5, 0.8571, 1.0, 0.8571, 0.5, 0.0, 1.0, 0.0, 1.0, 0.1429, 0.5, 0.1429, 0.5, 0.1429, 1.0, 0.1429, 1.0, 0.2857, 0.5, 0.2857, 0.5, 0.2857, 1.0, 0.2857, 1.0, 0.4286, 0.5, 0.4286, 0.5, 0.4286, 1.0, 0.4286, 1.0, 0.5714, 0.5, 0.5714, 0.5, 0.5714, 1.0, 0.5714, 1.0, 0.7143, 0.5, 0.7143, 0.5, 0.7143, 1.0, 0.7143, 1.0, 0.8571, 0.5, 0.8571, 0.0, 0.7143, 0.5, 0.7143, 0.5, 0.8571, 0.0, 0.8571, 0.0, 0.5714, 0.5, 0.5714, 0.5, 0.7143, 0.0, 0.7143, 0.0, 0.4286, 0.5, 0.4286, 0.5, 0.5714, 0.0, 0.5714, 0.0, 0.2857, 0.5, 0.2857, 0.5, 0.4286, 0.0, 0.4286, 0.0, 0.1429, 0.5, 0.1429, 0.5, 0.2857, 0.0, 0.2857, 0.0, 0.0, 0.5, 0.0, 0.5, 0.1429, 0.0, 0.1429, 0.0, 0.8571, 0.5, 0.8571, 0.0, 0.0, 0.0, 0.0, 0.5, 0.8571, 1.0, 0.8571, 0.5, 0.0, 1.0, 0.0, 1.0, 0.1429, 0.5, 0.1429, 0.5, 0.1429, 1.0, 0.1429, 1.0, 0.2857, 0.5, 0.2857, 0.5, 0.2857, 1.0, 0.2857, 1.0, 0.4286, 0.5, 0.4286, 0.5, 0.4286, 1.0, 0.4286, 1.0, 0.5714, 0.5, 0.5714, 0.5, 0.5714, 1.0, 0.5714, 1.0, 0.7143, 0.5, 0.7143, 0.5, 0.7143, 1.0, 0.7143, 1.0, 0.8571, 0.5, 0.8571, 0.0, 0.7143, 0.5, 0.7143, 0.5, 0.8571, 0.0, 0.8571, 0.0, 0.5714, 0.5, 0.5714, 0.5, 0.7143, 0.0, 0.7143, 0.0, 0.4286, 0.5, 0.4286, 0.5, 0.5714, 0.0, 0.5714, 0.0, 0.2857, 0.5, 0.2857, 0.5, 0.4286, 0.0, 0.4286, 0.0, 0.1429, 0.5, 0.1429, 0.5, 0.2857, 0.0, 0.2857, 0.0, 0.0, 0.5, 0.0, 0.5, 0.1429, 0.0, 0.1429, 0.0, 0.8571, 0.5, 0.8571, 0.0, 0.0, 0.0, 0.0, 0.5, 0.8571, 1.0, 0.8571, 0.5, 0.0, 1.0, 0.0, 1.0, 0.1429, 0.5, 0.1429, 0.5, 0.1429, 1.0, 0.1429, 1.0, 0.2857, 0.5, 0.2857, 0.5, 0.2857, 1.0, 0.2857, 1.0, 0.4286, 0.5, 0.4286, 0.5, 0.4286, 1.0, 0.4286, 1.0, 0.5714, 0.5, 0.5714, 0.5, 0.5714, 1.0, 0.5714, 1.0, 0.7143, 0.5, 0.7143, 0.5, 0.7143, 1.0, 0.7143, 1.0, 0.8571, 0.5, 0.8571, 0.0, 0.7143, 0.5, 0.7143, 0.5, 0.8571, 0.0, 0.8571, 0.0, 0.5714, 0.5, 0.5714, 0.5, 0.7143, 0.0, 0.7143, 0.0, 0.4286, 0.5, 0.4286, 0.5, 0.5714, 0.0, 0.5714, 0.0, 0.2857, 0.5, 0.2857, 0.5, 0.4286, 0.0, 0.4286, 0.0, 0.1429, 0.5, 0.1429, 0.5, 0.2857, 0.0, 0.2857, 0.0, 0.0, 0.5, 0.0, 0.5, 0.1429, 0.0, 0.1429, 0.0, 0.8571, 0.5, 0.8571, 0.0, 0.0, 0.0, 0.0, 0.5, 0.8571, 1.0, 0.8571, 0.5, 0.0, 1.0, 0.0, 1.0, 0.1429, 0.5, 0.1429, 0.5, 0.1429, 1.0, 0.1429, 1.0, 0.2857, 0.5, 0.2857, 0.5, 0.2857, 1.0, 0.2857, 1.0, 0.4286, 0.5, 0.4286, 0.5, 0.4286, 1.0, 0.4286, 1.0, 0.5714, 0.5, 0.5714, 0.5, 0.5714, 1.0, 0.5714, 1.0, 0.7143, 0.5, 0.7143, 0.5, 0.7143, 1.0, 0.7143, 1.0, 0.8571, 0.5, 0.8571, 0.0, 0.7143, 0.5, 0.7143, 0.5, 0.8571, 0.0, 0.8571, 0.0, 0.5714, 0.5, 0.5714, 0.5, 0.7143, 0.0, 0.7143, 0.0, 0.4286, 0.5, 0.4286, 0.5, 0.5714, 0.0, 0.5714, 0.0, 0.2857, 0.5, 0.2857, 0.5, 0.4286, 0.0, 0.4286, 0.0, 0.1429, 0.5, 0.1429, 0.5, 0.2857, 0.0, 0.2857, 0.0, 0.0, 0.5, 0.0, 0.5, 0.1429, 0.0, 0.1429, 0.0, 0.8571, 0.5, 0.8571, 0.0, 0.0, 0.0, 0.0, 0.5, 0.8571, 1.0, 0.8571, 0.5, 0.0, 1.0, 0.0, 1.0, 0.1429, 0.5, 0.1429, 0.5, 0.1429, 1.0, 0.1429, 1.0, 0.2857, 0.5, 0.2857, 0.5, 0.2857, 1.0, 0.2857, 1.0, 0.4286, 0.5, 0.4286, 0.5, 0.4286, 1.0, 0.4286, 1.0, 0.5714, 0.5, 0.5714, 0.5, 0.5714, 1.0, 0.5714, 1.0, 0.7143, 0.5, 0.7143, 0.5, 0.7143, 1.0, 0.7143, 1.0, 0.8571, 0.5, 0.8571, 0.0, 0.7143, 0.5, 0.7143, 0.5, 0.8571, 0.0, 0.8571, 0.0, 0.5714, 0.5, 0.5714, 0.5, 0.7143, 0.0, 0.7143, 0.0, 0.4286, 0.5, 0.4286, 0.5, 0.5714, 0.0, 0.5714, 0.0, 0.2857, 0.5, 0.2857, 0.5, 0.4286, 0.0, 0.4286, 0.0, 0.1429, 0.5, 0.1429, 0.5, 0.2857, 0.0, 0.2857, 0.0, 0.0, 0.5, 0.0, 0.5, 0.1429, 0.0, 0.1429, 0.0, 0.8571, 0.5, 0.8571, 0.0, 0.0, 0.0, 0.0, 0.5, 0.8571, 1.0, 0.8571, 0.5, 0.0, 1.0, 0.0, 1.0, 0.1429, 0.5, 0.1429, 0.5, 0.1429, 1.0, 0.1429, 1.0, 0.2857, 0.5, 0.2857, 0.5, 0.2857, 1.0, 0.2857, 1.0, 0.4286, 0.5, 0.4286, 0.5, 0.4286, 1.0, 0.4286, 1.0, 0.5714, 0.5, 0.5714, 0.5, 0.5714, 1.0, 0.5714, 1.0, 0.7143, 0.5, 0.7143, 0.5, 0.7143, 1.0, 0.7143, 1.0, 0.8571, 0.5, 0.8571, 0.0, 0.7143, 0.5, 0.7143, 0.5, 0.8571, 0.0, 0.8571, 0.0, 0.5714, 0.5, 0.5714, 0.5, 0.7143, 0.0, 0.7143, 0.0, 0.4286, 0.5, 0.4286, 0.5, 0.5714, 0.0, 0.5714, 0.0, 0.2857, 0.5, 0.2857, 0.5, 0.4286, 0.0, 0.4286, 0.0, 0.1429, 0.5, 0.1429, 0.5, 0.2857, 0.0, 0.2857, 0.0, 0.0, 0.5, 0.0, 0.5, 0.1429, 0.0, 0.1429, 0.0, 0.8571, 0.5, 0.8571, 0.0, 0.0])
me_plane_007.materials.append(mat_blatt)
me_plane_007.use_remesh_fix_poles = True
me_plane_007.use_remesh_preserve_attributes = False
me_plane_007.use_mirror_vertex_groups = False
me_plane_007.update()
me_plane_008 = bpy.data.meshes.new('Plane.008')
me_plane_008.from_pydata([(0.1213, 0.01545, -0.07222), (-0.1065, 0.01055, -0.06981), (0.03804, 1.148, 0.5751), (0.04946, 1.015, 0.3608), (0.08008, 0.8619, 0.1691), (0.08811, 0.6835, 0.03349), (0.1317, 0.5176, -0.08118), (0.1249, 0.2739, -0.06064), (-0.08589, 0.2664, -0.0632), (-0.09138, 0.5064, -0.08611), (-0.08026, 0.676, 0.02884), (-0.0955, 0.8554, 0.1626), (-0.08597, 1.013, 0.3539), (-0.09547, 1.147, 0.568), (0.006988, 0.0009972, 0.001409), (-0.04006, 1.146, 0.7539), (0.01866, 0.2559, 0.007454), (0.0181, 0.4815, 0.02742), (0.002979, 0.6647, 0.0786), (-0.009346, 0.8328, 0.2351), (-0.01899, 0.9944, 0.3793), (-0.02677, 1.07, 0.5401), (0.06058, -0.05188, -0.1441), (-0.1325, 0.06724, 0.00362), (0.93, 1.207, 0.1197), (0.7295, 1.055, -0.04285), (0.553, 0.8708, -0.1889), (0.3875, 0.6742, -0.2589), (0.2723, 0.4719, -0.3361), (0.1798, 0.2192, -0.2266), (-0.003521, 0.3261, -0.09334), (0.0754, 0.5816, -0.196), (0.2386, 0.7579, -0.1544), (0.3971, 0.9594, -0.08196), (0.6091, 1.126, 0.03692), (0.8117, 1.279, 0.1974), (0.01101, -0.002632, 0.002512), (0.9923, 1.253, 0.3382), (0.1316, 0.2602, -0.08899), (0.2396, 0.499, -0.1493), (0.3402, 0.702, -0.156), (0.5129, 0.8907, -0.05994), (0.6763, 1.071, 0.02515), (0.8172, 1.159, 0.1552), (0.07078, 0.0355, -0.1248), (-0.1018, 0.07819, -0.05486), (0.4544, 0.883, 0.4542), (0.3723, 0.8003, 0.2776), (0.3062, 0.6944, 0.1121), (0.2326, 0.566, -0.003897), (0.1946, 0.4378, -0.1136), (0.1377, 0.2409, -0.1059), (-0.024, 0.2787, -0.04502), (0.02214, 0.4754, -0.05109), (0.1024, 0.5953, 0.04264), (0.1702, 0.7261, 0.1594), (0.2676, 0.8273, 0.3128), (0.3514, 0.911, 0.4887), (0.001415, 0.0384, -0.03363), (0.4445, 0.8757, 0.6174), (0.07206, 0.2401, -0.02158), (0.1304, 0.4189, 0.003773), (0.1764, 0.5629, 0.0561), (0.2501, 0.6813, 0.1893), (0.3208, 0.7954, 0.3118), (0.3772, 0.8378, 0.443), (0.1349, 0.0092, -0.08487), (-0.1059, -0.02758, -0.1177), (-0.1993, 1.29, 0.4002), (-0.1338, 1.12, 0.1977), (-0.04969, 0.9348, 0.02538), (0.003515, 0.7275, -0.08727), (0.08915, 0.5415, -0.1743), (0.1067, 0.2852, -0.1141), (-0.1149, 0.2474, -0.149), (-0.1445, 0.4977, -0.2131), (-0.1728, 0.6953, -0.1177), (-0.2334, 0.9023, -0.008285), (-0.2755, 1.098, 0.1693), (-0.3391, 1.27, 0.3717), (0.002632, -0.01166, -0.02305), (-0.3133, 1.302, 0.5767), (-0.01568, 0.261, -0.05626), (-0.04599, 0.5028, -0.07196), (-0.0923, 0.702, -0.05016), (-0.1526, 0.9008, 0.08555), (-0.2071, 1.091, 0.2098), (-0.2525, 1.193, 0.3658), (0.1216, 0.06452, -0.07151), (-0.03014, 0.004968, -0.1577), (-0.5201, 0.6156, 0.5635), (-0.4065, 0.5977, 0.3948), (-0.2787, 0.5627, 0.2448), (-0.172, 0.4858, 0.1197), (-0.05158, 0.4193, 0.02505), (0.02696, 0.2413, -0.01135), (-0.1111, 0.1858, -0.095), (-0.1959, 0.359, -0.06561), (-0.281, 0.4413, 0.05085), (-0.3924, 0.5177, 0.1721), (-0.4947, 0.5656, 0.338), (-0.6076, 0.5852, 0.5077), (0.03035, 0.002075, -0.06744), (-0.6199, 0.5356, 0.6561), (-0.05613, 0.1802, -0.008704), (-0.1439, 0.3303, 0.04914), (-0.2344, 0.437, 0.1145), (-0.3459, 0.4986, 0.2503), (-0.4499, 0.5604, 0.3773), (-0.5257, 0.5571, 0.4994), (0.104, 0.1225, 0.003615), (-0.01199, -0.001914, -0.1689), (-1.138, 0.6136, 0.3864), (-0.9134, 0.6284, 0.2408), (-0.6763, 0.6258, 0.127), (-0.4643, 0.5631, 0.03807), (-0.2548, 0.5178, -0.008615), (-0.09073, 0.3167, 0.007949), (-0.1932, 0.2018, -0.1551), (-0.3595, 0.3949, -0.1827), (-0.5435, 0.4715, -0.09404), (-0.759, 0.5321, -0.01199), (-0.9782, 0.5592, 0.1321), (-1.203, 0.5469, 0.279), (0.01363, 0.01349, -0.02923), (-1.279, 0.4789, 0.4585), (-0.1712, 0.2121, -0.02273), (-0.3486, 0.3746, -0.01454), (-0.5201, 0.4807, 0.006669), (-0.7387, 0.5225, 0.1081), (-0.9441, 0.5669, 0.2026), (-1.094, 0.5376, 0.3131), (0.03825, 0.1579, -0.02047), (0.03518, 0.04499, -0.1553), (-0.899, 0.4212, -0.2859), (-0.7056, 0.4421, -0.2969), (-0.5156, 0.4541, -0.2817), (-0.3478, 0.4225, -0.2534), (-0.198, 0.4063, -0.2017), (-0.09313, 0.279, -0.1098), (-0.09166, 0.1749, -0.235), (-0.1935, 0.2954, -0.3337), (-0.3443, 0.3396, -0.3536), (-0.5116, 0.3688, -0.3872), (-0.7028, 0.3784, -0.3799), (-0.8968, 0.3593, -0.3684), (-0.00119, 0.06889, -0.06118), (-1.007, 0.317, -0.2767), (-0.1274, 0.1942, -0.1461), (-0.2481, 0.2944, -0.2232), (-0.3674, 0.3559, -0.2837), (-0.543, 0.3728, -0.3043), (-0.7079, 0.3924, -0.3247), (-0.8413, 0.3654, -0.3071), (-0.02298, 0.002885, -0.1454), (-0.06464, 0.1281, 0.02252), (1.153, 0.3181, -0.01046), (0.9379, 0.3524, -0.1023), (0.7236, 0.353, -0.1909), (0.5186, 0.3237, -0.2266), (0.3406, 0.2701, -0.2799), (0.1729, 0.1329, -0.2046), (0.1295, 0.2498, -0.0511), (0.291, 0.3931, -0.1178), (0.4814, 0.4176, -0.105), (0.6848, 0.4524, -0.0653), (0.909, 0.4315, -0.007118), (1.126, 0.3972, 0.08279), (-0.01201, 0.02158, -0.0191), (1.239, 0.2682, 0.1433), (0.1796, 0.1481, -0.08629), (0.3555, 0.2586, -0.1299), (0.5154, 0.3384, -0.1358), (0.7239, 0.3537, -0.08315), (0.9212, 0.3704, -0.03751), (1.065, 0.3312, 0.03675), (0.02576, 0.02783, -0.1562), (-0.07247, 0.1237, -0.02913), (0.8398, 0.6963, 0.04807), (0.6693, 0.6438, -0.05718), (0.5104, 0.5648, -0.1559), (0.3616, 0.4682, -0.2048), (0.2448, 0.3603, -0.2634), (0.1467, 0.1966, -0.2011), (0.05185, 0.2843, -0.08566), (0.1419, 0.4513, -0.142), (0.2838, 0.5377, -0.1139), (0.4289, 0.6385, -0.06225), (0.6067, 0.7028, 0.01342), (0.7787, 0.7557, 0.1172), (0.01089, 0.05403, -0.0481), (0.9036, 0.6949, 0.195), (0.1307, 0.218, -0.09988), (0.24, 0.3651, -0.1312), (0.3416, 0.4842, -0.1284), (0.4956, 0.5718, -0.06297), (0.6411, 0.6562, -0.004945), (0.7587, 0.6791, 0.07827)], [], [(15, 21, 13), (14, 1, 8, 16), (16, 8, 9, 17), (17, 9, 10, 18), (18, 10, 11, 19), (19, 11, 12, 20), (20, 12, 13, 21), (3, 20, 21, 2), (4, 19, 20, 3), (5, 18, 19, 4), (6, 17, 18, 5), (7, 16, 17, 6), (0, 14, 16, 7), (2, 21, 15), (37, 43, 35), (36, 23, 30, 38), (38, 30, 31, 39), (39, 31, 32, 40), (40, 32, 33, 41), (41, 33, 34, 42), (42, 34, 35, 43), (25, 42, 43, 24), (26, 41, 42, 25), (27, 40, 41, 26), (28, 39, 40, 27), (29, 38, 39, 28), (22, 36, 38, 29), (24, 43, 37), (59, 65, 57), (58, 45, 52, 60), (60, 52, 53, 61), (61, 53, 54, 62), (62, 54, 55, 63), (63, 55, 56, 64), (64, 56, 57, 65), (47, 64, 65, 46), (48, 63, 64, 47), (49, 62, 63, 48), (50, 61, 62, 49), (51, 60, 61, 50), (44, 58, 60, 51), (46, 65, 59), (81, 87, 79), (80, 67, 74, 82), (82, 74, 75, 83), (83, 75, 76, 84), (84, 76, 77, 85), (85, 77, 78, 86), (86, 78, 79, 87), (69, 86, 87, 68), (70, 85, 86, 69), (71, 84, 85, 70), (72, 83, 84, 71), (73, 82, 83, 72), (66, 80, 82, 73), (68, 87, 81), (103, 109, 101), (102, 89, 96, 104), (104, 96, 97, 105), (105, 97, 98, 106), (106, 98, 99, 107), (107, 99, 100, 108), (108, 100, 101, 109), (91, 108, 109, 90), (92, 107, 108, 91), (93, 106, 107, 92), (94, 105, 106, 93), (95, 104, 105, 94), (88, 102, 104, 95), (90, 109, 103), (125, 131, 123), (124, 111, 118, 126), (126, 118, 119, 127), (127, 119, 120, 128), (128, 120, 121, 129), (129, 121, 122, 130), (130, 122, 123, 131), (113, 130, 131, 112), (114, 129, 130, 113), (115, 128, 129, 114), (116, 127, 128, 115), (117, 126, 127, 116), (110, 124, 126, 117), (112, 131, 125), (147, 153, 145), (146, 133, 140, 148), (148, 140, 141, 149), (149, 141, 142, 150), (150, 142, 143, 151), (151, 143, 144, 152), (152, 144, 145, 153), (135, 152, 153, 134), (136, 151, 152, 135), (137, 150, 151, 136), (138, 149, 150, 137), (139, 148, 149, 138), (132, 146, 148, 139), (134, 153, 147), (169, 175, 167), (168, 155, 162, 170), (170, 162, 163, 171), (171, 163, 164, 172), (172, 164, 165, 173), (173, 165, 166, 174), (174, 166, 167, 175), (157, 174, 175, 156), (158, 173, 174, 157), (159, 172, 173, 158), (160, 171, 172, 159), (161, 170, 171, 160), (154, 168, 170, 161), (156, 175, 169), (191, 197, 189), (190, 177, 184, 192), (192, 184, 185, 193), (193, 185, 186, 194), (194, 186, 187, 195), (195, 187, 188, 196), (196, 188, 189, 197), (179, 196, 197, 178), (180, 195, 196, 179), (181, 194, 195, 180), (182, 193, 194, 181), (183, 192, 193, 182), (176, 190, 192, 183), (178, 197, 191)])
_uv = me_plane_008.uv_layers.new(name='UVMap')
_uv.uv.foreach_set('vector', [0.0, 0.0, 0.5, 0.8571, 1.0, 0.8571, 0.5, 0.0, 1.0, 0.0, 1.0, 0.1429, 0.5, 0.1429, 0.5, 0.1429, 1.0, 0.1429, 1.0, 0.2857, 0.5, 0.2857, 0.5, 0.2857, 1.0, 0.2857, 1.0, 0.4286, 0.5, 0.4286, 0.5, 0.4286, 1.0, 0.4286, 1.0, 0.5714, 0.5, 0.5714, 0.5, 0.5714, 1.0, 0.5714, 1.0, 0.7143, 0.5, 0.7143, 0.5, 0.7143, 1.0, 0.7143, 1.0, 0.8571, 0.5, 0.8571, 0.0, 0.7143, 0.5, 0.7143, 0.5, 0.8571, 0.0, 0.8571, 0.0, 0.5714, 0.5, 0.5714, 0.5, 0.7143, 0.0, 0.7143, 0.0, 0.4286, 0.5, 0.4286, 0.5, 0.5714, 0.0, 0.5714, 0.0, 0.2857, 0.5, 0.2857, 0.5, 0.4286, 0.0, 0.4286, 0.0, 0.1429, 0.5, 0.1429, 0.5, 0.2857, 0.0, 0.2857, 0.0, 0.0, 0.5, 0.0, 0.5, 0.1429, 0.0, 0.1429, 0.0, 0.8571, 0.5, 0.8571, 0.0, 0.0, 0.0, 0.0, 0.5, 0.8571, 1.0, 0.8571, 0.5, 0.0, 1.0, 0.0, 1.0, 0.1429, 0.5, 0.1429, 0.5, 0.1429, 1.0, 0.1429, 1.0, 0.2857, 0.5, 0.2857, 0.5, 0.2857, 1.0, 0.2857, 1.0, 0.4286, 0.5, 0.4286, 0.5, 0.4286, 1.0, 0.4286, 1.0, 0.5714, 0.5, 0.5714, 0.5, 0.5714, 1.0, 0.5714, 1.0, 0.7143, 0.5, 0.7143, 0.5, 0.7143, 1.0, 0.7143, 1.0, 0.8571, 0.5, 0.8571, 0.0, 0.7143, 0.5, 0.7143, 0.5, 0.8571, 0.0, 0.8571, 0.0, 0.5714, 0.5, 0.5714, 0.5, 0.7143, 0.0, 0.7143, 0.0, 0.4286, 0.5, 0.4286, 0.5, 0.5714, 0.0, 0.5714, 0.0, 0.2857, 0.5, 0.2857, 0.5, 0.4286, 0.0, 0.4286, 0.0, 0.1429, 0.5, 0.1429, 0.5, 0.2857, 0.0, 0.2857, 0.0, 0.0, 0.5, 0.0, 0.5, 0.1429, 0.0, 0.1429, 0.0, 0.8571, 0.5, 0.8571, 0.0, 0.0, 0.0, 0.0, 0.5, 0.8571, 1.0, 0.8571, 0.5, 0.0, 1.0, 0.0, 1.0, 0.1429, 0.5, 0.1429, 0.5, 0.1429, 1.0, 0.1429, 1.0, 0.2857, 0.5, 0.2857, 0.5, 0.2857, 1.0, 0.2857, 1.0, 0.4286, 0.5, 0.4286, 0.5, 0.4286, 1.0, 0.4286, 1.0, 0.5714, 0.5, 0.5714, 0.5, 0.5714, 1.0, 0.5714, 1.0, 0.7143, 0.5, 0.7143, 0.5, 0.7143, 1.0, 0.7143, 1.0, 0.8571, 0.5, 0.8571, 0.0, 0.7143, 0.5, 0.7143, 0.5, 0.8571, 0.0, 0.8571, 0.0, 0.5714, 0.5, 0.5714, 0.5, 0.7143, 0.0, 0.7143, 0.0, 0.4286, 0.5, 0.4286, 0.5, 0.5714, 0.0, 0.5714, 0.0, 0.2857, 0.5, 0.2857, 0.5, 0.4286, 0.0, 0.4286, 0.0, 0.1429, 0.5, 0.1429, 0.5, 0.2857, 0.0, 0.2857, 0.0, 0.0, 0.5, 0.0, 0.5, 0.1429, 0.0, 0.1429, 0.0, 0.8571, 0.5, 0.8571, 0.0, 0.0, 0.0, 0.0, 0.5, 0.8571, 1.0, 0.8571, 0.5, 0.0, 1.0, 0.0, 1.0, 0.1429, 0.5, 0.1429, 0.5, 0.1429, 1.0, 0.1429, 1.0, 0.2857, 0.5, 0.2857, 0.5, 0.2857, 1.0, 0.2857, 1.0, 0.4286, 0.5, 0.4286, 0.5, 0.4286, 1.0, 0.4286, 1.0, 0.5714, 0.5, 0.5714, 0.5, 0.5714, 1.0, 0.5714, 1.0, 0.7143, 0.5, 0.7143, 0.5, 0.7143, 1.0, 0.7143, 1.0, 0.8571, 0.5, 0.8571, 0.0, 0.7143, 0.5, 0.7143, 0.5, 0.8571, 0.0, 0.8571, 0.0, 0.5714, 0.5, 0.5714, 0.5, 0.7143, 0.0, 0.7143, 0.0, 0.4286, 0.5, 0.4286, 0.5, 0.5714, 0.0, 0.5714, 0.0, 0.2857, 0.5, 0.2857, 0.5, 0.4286, 0.0, 0.4286, 0.0, 0.1429, 0.5, 0.1429, 0.5, 0.2857, 0.0, 0.2857, 0.0, 0.0, 0.5, 0.0, 0.5, 0.1429, 0.0, 0.1429, 0.0, 0.8571, 0.5, 0.8571, 0.0, 0.0, 0.0, 0.0, 0.5, 0.8571, 1.0, 0.8571, 0.5, 0.0, 1.0, 0.0, 1.0, 0.1429, 0.5, 0.1429, 0.5, 0.1429, 1.0, 0.1429, 1.0, 0.2857, 0.5, 0.2857, 0.5, 0.2857, 1.0, 0.2857, 1.0, 0.4286, 0.5, 0.4286, 0.5, 0.4286, 1.0, 0.4286, 1.0, 0.5714, 0.5, 0.5714, 0.5, 0.5714, 1.0, 0.5714, 1.0, 0.7143, 0.5, 0.7143, 0.5, 0.7143, 1.0, 0.7143, 1.0, 0.8571, 0.5, 0.8571, 0.0, 0.7143, 0.5, 0.7143, 0.5, 0.8571, 0.0, 0.8571, 0.0, 0.5714, 0.5, 0.5714, 0.5, 0.7143, 0.0, 0.7143, 0.0, 0.4286, 0.5, 0.4286, 0.5, 0.5714, 0.0, 0.5714, 0.0, 0.2857, 0.5, 0.2857, 0.5, 0.4286, 0.0, 0.4286, 0.0, 0.1429, 0.5, 0.1429, 0.5, 0.2857, 0.0, 0.2857, 0.0, 0.0, 0.5, 0.0, 0.5, 0.1429, 0.0, 0.1429, 0.0, 0.8571, 0.5, 0.8571, 0.0, 0.0, 0.0, 0.0, 0.5, 0.8571, 1.0, 0.8571, 0.5, 0.0, 1.0, 0.0, 1.0, 0.1429, 0.5, 0.1429, 0.5, 0.1429, 1.0, 0.1429, 1.0, 0.2857, 0.5, 0.2857, 0.5, 0.2857, 1.0, 0.2857, 1.0, 0.4286, 0.5, 0.4286, 0.5, 0.4286, 1.0, 0.4286, 1.0, 0.5714, 0.5, 0.5714, 0.5, 0.5714, 1.0, 0.5714, 1.0, 0.7143, 0.5, 0.7143, 0.5, 0.7143, 1.0, 0.7143, 1.0, 0.8571, 0.5, 0.8571, 0.0, 0.7143, 0.5, 0.7143, 0.5, 0.8571, 0.0, 0.8571, 0.0, 0.5714, 0.5, 0.5714, 0.5, 0.7143, 0.0, 0.7143, 0.0, 0.4286, 0.5, 0.4286, 0.5, 0.5714, 0.0, 0.5714, 0.0, 0.2857, 0.5, 0.2857, 0.5, 0.4286, 0.0, 0.4286, 0.0, 0.1429, 0.5, 0.1429, 0.5, 0.2857, 0.0, 0.2857, 0.0, 0.0, 0.5, 0.0, 0.5, 0.1429, 0.0, 0.1429, 0.0, 0.8571, 0.5, 0.8571, 0.0, 0.0, 0.0, 0.0, 0.5, 0.8571, 1.0, 0.8571, 0.5, 0.0, 1.0, 0.0, 1.0, 0.1429, 0.5, 0.1429, 0.5, 0.1429, 1.0, 0.1429, 1.0, 0.2857, 0.5, 0.2857, 0.5, 0.2857, 1.0, 0.2857, 1.0, 0.4286, 0.5, 0.4286, 0.5, 0.4286, 1.0, 0.4286, 1.0, 0.5714, 0.5, 0.5714, 0.5, 0.5714, 1.0, 0.5714, 1.0, 0.7143, 0.5, 0.7143, 0.5, 0.7143, 1.0, 0.7143, 1.0, 0.8571, 0.5, 0.8571, 0.0, 0.7143, 0.5, 0.7143, 0.5, 0.8571, 0.0, 0.8571, 0.0, 0.5714, 0.5, 0.5714, 0.5, 0.7143, 0.0, 0.7143, 0.0, 0.4286, 0.5, 0.4286, 0.5, 0.5714, 0.0, 0.5714, 0.0, 0.2857, 0.5, 0.2857, 0.5, 0.4286, 0.0, 0.4286, 0.0, 0.1429, 0.5, 0.1429, 0.5, 0.2857, 0.0, 0.2857, 0.0, 0.0, 0.5, 0.0, 0.5, 0.1429, 0.0, 0.1429, 0.0, 0.8571, 0.5, 0.8571, 0.0, 0.0, 0.0, 0.0, 0.5, 0.8571, 1.0, 0.8571, 0.5, 0.0, 1.0, 0.0, 1.0, 0.1429, 0.5, 0.1429, 0.5, 0.1429, 1.0, 0.1429, 1.0, 0.2857, 0.5, 0.2857, 0.5, 0.2857, 1.0, 0.2857, 1.0, 0.4286, 0.5, 0.4286, 0.5, 0.4286, 1.0, 0.4286, 1.0, 0.5714, 0.5, 0.5714, 0.5, 0.5714, 1.0, 0.5714, 1.0, 0.7143, 0.5, 0.7143, 0.5, 0.7143, 1.0, 0.7143, 1.0, 0.8571, 0.5, 0.8571, 0.0, 0.7143, 0.5, 0.7143, 0.5, 0.8571, 0.0, 0.8571, 0.0, 0.5714, 0.5, 0.5714, 0.5, 0.7143, 0.0, 0.7143, 0.0, 0.4286, 0.5, 0.4286, 0.5, 0.5714, 0.0, 0.5714, 0.0, 0.2857, 0.5, 0.2857, 0.5, 0.4286, 0.0, 0.4286, 0.0, 0.1429, 0.5, 0.1429, 0.5, 0.2857, 0.0, 0.2857, 0.0, 0.0, 0.5, 0.0, 0.5, 0.1429, 0.0, 0.1429, 0.0, 0.8571, 0.5, 0.8571, 0.0, 0.0, 0.0, 0.0, 0.5, 0.8571, 1.0, 0.8571, 0.5, 0.0, 1.0, 0.0, 1.0, 0.1429, 0.5, 0.1429, 0.5, 0.1429, 1.0, 0.1429, 1.0, 0.2857, 0.5, 0.2857, 0.5, 0.2857, 1.0, 0.2857, 1.0, 0.4286, 0.5, 0.4286, 0.5, 0.4286, 1.0, 0.4286, 1.0, 0.5714, 0.5, 0.5714, 0.5, 0.5714, 1.0, 0.5714, 1.0, 0.7143, 0.5, 0.7143, 0.5, 0.7143, 1.0, 0.7143, 1.0, 0.8571, 0.5, 0.8571, 0.0, 0.7143, 0.5, 0.7143, 0.5, 0.8571, 0.0, 0.8571, 0.0, 0.5714, 0.5, 0.5714, 0.5, 0.7143, 0.0, 0.7143, 0.0, 0.4286, 0.5, 0.4286, 0.5, 0.5714, 0.0, 0.5714, 0.0, 0.2857, 0.5, 0.2857, 0.5, 0.4286, 0.0, 0.4286, 0.0, 0.1429, 0.5, 0.1429, 0.5, 0.2857, 0.0, 0.2857, 0.0, 0.0, 0.5, 0.0, 0.5, 0.1429, 0.0, 0.1429, 0.0, 0.8571, 0.5, 0.8571, 0.0, 0.0])
me_plane_008.materials.append(mat_blatt)
me_plane_008.use_remesh_fix_poles = True
me_plane_008.use_remesh_preserve_attributes = False
me_plane_008.use_mirror_vertex_groups = False
me_plane_008.update()
me_cylinder_009 = bpy.data.meshes.new('Cylinder.009')
me_cylinder_009.from_pydata([(-5.501e-09, 0.9042, -0.2099), (-1.363e-08, 0.7144, 1.0), (0.6394, 0.6394, -0.2099), (0.5052, 0.5052, 1.0), (0.9042, 5.181e-08, -0.2099), (0.7144, 1.558e-07, 1.0), (0.6394, -0.6394, -0.2099), (0.5052, -0.5052, 1.0), (-8.455e-08, -0.9042, -0.2099), (-7.609e-08, -0.7144, 1.0), (-0.6394, -0.6394, -0.2099), (-0.5052, -0.5052, 1.0), (-0.9042, 1.021e-07, -0.2099), (-0.7144, 1.955e-07, 1.0), (-0.6394, 0.6394, -0.2099), (-0.5052, 0.5052, 1.0), (0.0, 1.0, 0.0), (0.7071, 0.7071, 0.0), (1.0, -4.371e-08, 0.0), (0.7071, -0.7071, 0.0), (-8.742e-08, -1.0, 0.0), (-0.7071, -0.7071, 0.0), (-1.0, 1.192e-08, 0.0), (-0.7071, 0.7071, 0.0), (-4.71e-09, 0.9177, 0.5511), (0.6489, 0.6489, 0.5511), (0.9177, -1.099e-08, 0.5511), (0.6489, -0.6489, 0.5511), (-8.494e-08, -0.9177, 0.5511), (-0.6489, -0.6489, 0.5511), (-0.9177, 4.007e-08, 0.5511), (-0.6489, 0.6489, 0.5511)], [], [(24, 1, 3, 25), (25, 3, 5, 26), (26, 5, 7, 27), (27, 7, 9, 28), (28, 9, 11, 29), (29, 11, 13, 30), (3, 1, 15, 13, 11, 9, 7, 5), (30, 13, 15, 31), (31, 15, 1, 24), (0, 2, 4, 6, 8, 10, 12, 14), (14, 23, 16, 0), (12, 22, 23, 14), (10, 21, 22, 12), (8, 20, 21, 10), (6, 19, 20, 8), (4, 18, 19, 6), (2, 17, 18, 4), (0, 16, 17, 2), (23, 31, 24, 16), (22, 30, 31, 23), (21, 29, 30, 22), (20, 28, 29, 21), (19, 27, 28, 20), (18, 26, 27, 19), (17, 25, 26, 18), (16, 24, 25, 17)])
me_cylinder_009.polygons.foreach_set('material_index', [0, 0, 0, 0, 0, 0, 0, 0, 0, 1, 1, 1, 1, 1, 1, 1, 1, 1, 0, 0, 0, 0, 0, 0, 0, 0])
_uv = me_cylinder_009.uv_layers.new(name='UVMap')
_uv.uv.foreach_set('vector', [1.0, 0.875, 1.0, 1.0, 0.875, 1.0, 0.875, 0.875, 0.875, 0.875, 0.875, 1.0, 0.75, 1.0, 0.75, 0.875, 0.75, 0.875, 0.75, 1.0, 0.625, 1.0, 0.625, 0.875, 0.625, 0.875, 0.625, 1.0, 0.5, 1.0, 0.5, 0.875, 0.5, 0.875, 0.5, 1.0, 0.375, 1.0, 0.375, 0.875, 0.375, 0.875, 0.375, 1.0, 0.25, 1.0, 0.25, 0.875, 0.4197, 0.4197, 0.25, 0.49, 0.08029, 0.4197, 0.01, 0.25, 0.08029, 0.08029, 0.25, 0.01, 0.4197, 0.08029, 0.49, 0.25, 0.25, 0.875, 0.25, 1.0, 0.125, 1.0, 0.125, 0.875, 0.125, 0.875, 0.125, 1.0, 0.0, 1.0, 0.0, 0.875, 0.75, 0.49, 0.9197, 0.4197, 0.99, 0.25, 0.9197, 0.08029, 0.75, 0.01, 0.5803, 0.08029, 0.51, 0.25, 0.5803, 0.4197, 0.125, 0.5, 0.125, 0.75, 0.0, 0.75, 0.0, 0.5, 0.25, 0.5, 0.25, 0.75, 0.125, 0.75, 0.125, 0.5, 0.375, 0.5, 0.375, 0.75, 0.25, 0.75, 0.25, 0.5, 0.5, 0.5, 0.5, 0.75, 0.375, 0.75, 0.375, 0.5, 0.625, 0.5, 0.625, 0.75, 0.5, 0.75, 0.5, 0.5, 0.75, 0.5, 0.75, 0.75, 0.625, 0.75, 0.625, 0.5, 0.875, 0.5, 0.875, 0.75, 0.75, 0.75, 0.75, 0.5, 1.0, 0.5, 1.0, 0.75, 0.875, 0.75, 0.875, 0.5, 0.125, 0.75, 0.125, 0.875, 0.0, 0.875, 0.0, 0.75, 0.25, 0.75, 0.25, 0.875, 0.125, 0.875, 0.125, 0.75, 0.375, 0.75, 0.375, 0.875, 0.25, 0.875, 0.25, 0.75, 0.5, 0.75, 0.5, 0.875, 0.375, 0.875, 0.375, 0.75, 0.625, 0.75, 0.625, 0.875, 0.5, 0.875, 0.5, 0.75, 0.75, 0.75, 0.75, 0.875, 0.625, 0.875, 0.625, 0.75, 0.875, 0.75, 0.875, 0.875, 0.75, 0.875, 0.75, 0.75, 1.0, 0.75, 1.0, 0.875, 0.875, 0.875, 0.875, 0.75])
me_cylinder_009.materials.append(mat_pilz_1)
me_cylinder_009.materials.append(mat_pilz_2)
me_cylinder_009.use_remesh_fix_poles = True
me_cylinder_009.use_remesh_preserve_attributes = False
me_cylinder_009.use_mirror_vertex_groups = False
me_cylinder_009.update()
me_cylinder_010 = bpy.data.meshes.new('Cylinder.010')
me_cylinder_010.from_pydata([(-5.501e-09, 0.9042, -0.2099), (-1.363e-08, 0.7144, 1.0), (0.6394, 0.6394, -0.2099), (0.5052, 0.5052, 1.0), (0.9042, 5.181e-08, -0.2099), (0.7144, 1.558e-07, 1.0), (0.6394, -0.6394, -0.2099), (0.5052, -0.5052, 1.0), (-8.455e-08, -0.9042, -0.2099), (-7.609e-08, -0.7144, 1.0), (-0.6394, -0.6394, -0.2099), (-0.5052, -0.5052, 1.0), (-0.9042, 1.021e-07, -0.2099), (-0.7144, 1.955e-07, 1.0), (-0.6394, 0.6394, -0.2099), (-0.5052, 0.5052, 1.0), (0.0, 1.0, 0.0), (0.7071, 0.7071, 0.0), (1.0, -4.371e-08, 0.0), (0.7071, -0.7071, 0.0), (-8.742e-08, -1.0, 0.0), (-0.7071, -0.7071, 0.0), (-1.0, 1.192e-08, 0.0), (-0.7071, 0.7071, 0.0), (-4.71e-09, 0.9177, 0.5511), (0.6489, 0.6489, 0.5511), (0.9177, -1.099e-08, 0.5511), (0.6489, -0.6489, 0.5511), (-8.494e-08, -0.9177, 0.5511), (-0.6489, -0.6489, 0.5511), (-0.9177, 4.007e-08, 0.5511), (-0.6489, 0.6489, 0.5511)], [], [(24, 1, 3, 25), (25, 3, 5, 26), (26, 5, 7, 27), (27, 7, 9, 28), (28, 9, 11, 29), (29, 11, 13, 30), (3, 1, 15, 13, 11, 9, 7, 5), (30, 13, 15, 31), (31, 15, 1, 24), (0, 2, 4, 6, 8, 10, 12, 14), (14, 23, 16, 0), (12, 22, 23, 14), (10, 21, 22, 12), (8, 20, 21, 10), (6, 19, 20, 8), (4, 18, 19, 6), (2, 17, 18, 4), (0, 16, 17, 2), (23, 31, 24, 16), (22, 30, 31, 23), (21, 29, 30, 22), (20, 28, 29, 21), (19, 27, 28, 20), (18, 26, 27, 19), (17, 25, 26, 18), (16, 24, 25, 17)])
me_cylinder_010.polygons.foreach_set('material_index', [0, 0, 0, 0, 0, 0, 0, 0, 0, 1, 1, 1, 1, 1, 1, 1, 1, 1, 0, 0, 0, 0, 0, 0, 0, 0])
_uv = me_cylinder_010.uv_layers.new(name='UVMap')
_uv.uv.foreach_set('vector', [1.0, 0.875, 1.0, 1.0, 0.875, 1.0, 0.875, 0.875, 0.875, 0.875, 0.875, 1.0, 0.75, 1.0, 0.75, 0.875, 0.75, 0.875, 0.75, 1.0, 0.625, 1.0, 0.625, 0.875, 0.625, 0.875, 0.625, 1.0, 0.5, 1.0, 0.5, 0.875, 0.5, 0.875, 0.5, 1.0, 0.375, 1.0, 0.375, 0.875, 0.375, 0.875, 0.375, 1.0, 0.25, 1.0, 0.25, 0.875, 0.4197, 0.4197, 0.25, 0.49, 0.08029, 0.4197, 0.01, 0.25, 0.08029, 0.08029, 0.25, 0.01, 0.4197, 0.08029, 0.49, 0.25, 0.25, 0.875, 0.25, 1.0, 0.125, 1.0, 0.125, 0.875, 0.125, 0.875, 0.125, 1.0, 0.0, 1.0, 0.0, 0.875, 0.75, 0.49, 0.9197, 0.4197, 0.99, 0.25, 0.9197, 0.08029, 0.75, 0.01, 0.5803, 0.08029, 0.51, 0.25, 0.5803, 0.4197, 0.125, 0.5, 0.125, 0.75, 0.0, 0.75, 0.0, 0.5, 0.25, 0.5, 0.25, 0.75, 0.125, 0.75, 0.125, 0.5, 0.375, 0.5, 0.375, 0.75, 0.25, 0.75, 0.25, 0.5, 0.5, 0.5, 0.5, 0.75, 0.375, 0.75, 0.375, 0.5, 0.625, 0.5, 0.625, 0.75, 0.5, 0.75, 0.5, 0.5, 0.75, 0.5, 0.75, 0.75, 0.625, 0.75, 0.625, 0.5, 0.875, 0.5, 0.875, 0.75, 0.75, 0.75, 0.75, 0.5, 1.0, 0.5, 1.0, 0.75, 0.875, 0.75, 0.875, 0.5, 0.125, 0.75, 0.125, 0.875, 0.0, 0.875, 0.0, 0.75, 0.25, 0.75, 0.25, 0.875, 0.125, 0.875, 0.125, 0.75, 0.375, 0.75, 0.375, 0.875, 0.25, 0.875, 0.25, 0.75, 0.5, 0.75, 0.5, 0.875, 0.375, 0.875, 0.375, 0.75, 0.625, 0.75, 0.625, 0.875, 0.5, 0.875, 0.5, 0.75, 0.75, 0.75, 0.75, 0.875, 0.625, 0.875, 0.625, 0.75, 0.875, 0.75, 0.875, 0.875, 0.75, 0.875, 0.75, 0.75, 1.0, 0.75, 1.0, 0.875, 0.875, 0.875, 0.875, 0.75])
me_cylinder_010.materials.append(mat_pilz_1)
me_cylinder_010.materials.append(mat_pilz_2)
me_cylinder_010.use_remesh_fix_poles = True
me_cylinder_010.use_remesh_preserve_attributes = False
me_cylinder_010.use_mirror_vertex_groups = False
me_cylinder_010.update()

# ---- objects
ob_cylinder_025 = bpy.data.objects.new('Cylinder.025', me_cylinder)
ob_plane_006 = bpy.data.objects.new('Plane.006', me_plane_006)
ob_plane_007 = bpy.data.objects.new('Plane.007', me_plane_007)
ob_plane_008 = bpy.data.objects.new('Plane.008', me_plane_008)
ob_cylinder_034 = bpy.data.objects.new('Cylinder.034', me_cylinder_009)
ob_cylinder_035 = bpy.data.objects.new('Cylinder.035', me_cylinder_010)

# ---- transforms, parenting, visibility, modifiers, constraints
ob_cylinder_025.location = (0.0, 0.0, 0.0)
ob_cylinder_025.rotation_euler = (-0.0, 1.571, 0.0)
ob_cylinder_025.scale = (0.3348, 0.3348, 0.4479)
ob_cylinder_025.lineart.crease_threshold = 0.0
ob_plane_006.location = (-1.08, -0.1888, -0.1898)
ob_plane_006.rotation_euler = (3.141, 0.1529, 0.2896)
ob_plane_006.scale = (0.6854, 0.6854, 0.6854)
ob_plane_006.lineart.crease_threshold = 0.0
ob_plane_007.location = (-0.4661, -0.1705, 0.09535)
ob_plane_007.rotation_euler = (3.186, -0.1634, 0.05822)
ob_plane_007.scale = (0.7581, 0.7581, 0.7581)
ob_plane_007.lineart.crease_threshold = 0.0
ob_plane_008.location = (1.205, -0.1888, -0.1752)
ob_plane_008.rotation_euler = (3.031, 0.0434, 0.05098)
ob_plane_008.scale = (0.5433, 0.5433, 0.5433)
ob_plane_008.lineart.crease_threshold = 0.0
ob_cylinder_034.location = (-1.603, -0.193, 0.04408)
ob_cylinder_034.rotation_euler = (0.0, -0.0, -0.4496)
ob_cylinder_034.scale = (0.3965, 0.3965, 0.1329)
ob_cylinder_034.lineart.crease_threshold = 0.0
ob_cylinder_035.location = (-1.491, -0.193, -0.1814)
ob_cylinder_035.rotation_euler = (0.0, -0.0, -0.4496)
ob_cylinder_035.scale = (0.3965, 0.3965, 0.1329)
ob_cylinder_035.lineart.crease_threshold = 0.0

# ---- collection membership
scene.collection.objects.link(ob_cylinder_025)
scene.collection.objects.link(ob_plane_006)
scene.collection.objects.link(ob_plane_007)
scene.collection.objects.link(ob_plane_008)
scene.collection.objects.link(ob_cylinder_034)
scene.collection.objects.link(ob_cylinder_035)

# ---- scene / render settings (as saved in the file)
scene.frame_start = 1; scene.frame_end = 250; scene.frame_set(1)
scene.render.engine = 'BLENDER_EEVEE_NEXT'
scene.cycles.use_denoising = False
scene.cycles.samples = 128
scene.cycles.sampling_pattern = 'TABULATED_SOBOL'
scene.cycles.use_adaptive_sampling = False
scene.cycles.use_light_tree = False
scene.view_settings.view_transform = 'Filmic'
bpy.context.view_layer.update()

# ---- added for rendering (the .blend has no active camera and no usable light): camera, sun
cam_auto = bpy.data.cameras.new('AutoCamera')
cam_auto.lens = 50.0
cam_auto.sensor_width = 36.0
cam_auto.clip_end = 1000.0
ob_auto_camera = bpy.data.objects.new('AutoCamera', cam_auto)
scene.collection.objects.link(ob_auto_camera)
ob_auto_camera.location = (4.32766, -5.5576, 3.40064)
ob_auto_camera.rotation_euler = (1.09748, -7.21219e-08, 0.694738)
scene.camera = ob_auto_camera
light_auto_sun = bpy.data.lights.new('AutoSun', 'SUN')
light_auto_sun.energy = 3.0
light_auto_sun.angle = 0.0523599
ob_auto_sun = bpy.data.objects.new('AutoSun', light_auto_sun)
scene.collection.objects.link(ob_auto_sun)
ob_auto_sun.rotation_euler = (0.872665, 0.174533, 0.523599)
bpy.context.view_layer.update()
